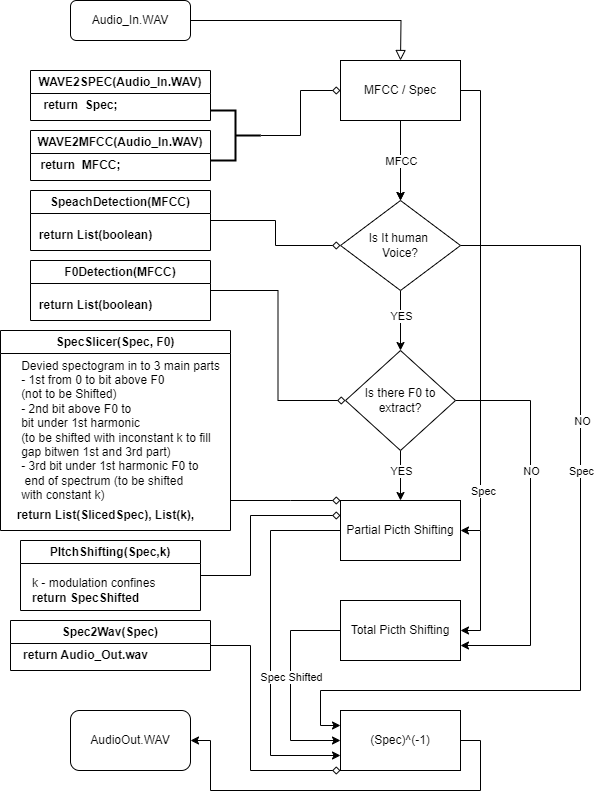

The diagram above was exported from draw.io. Its source (the exported page's mxGraphModel, read from the mxfile embedded in the PNG):
<mxGraphModel dx="1823" dy="567" grid="1" gridSize="10" guides="1" tooltips="1" connect="1" arrows="1" fold="1" page="1" pageScale="1" pageWidth="827" pageHeight="1169" math="0" shadow="0">
  <root>
    <mxCell id="WIyWlLk6GJQsqaUBKTNV-0" />
    <mxCell id="WIyWlLk6GJQsqaUBKTNV-1" parent="WIyWlLk6GJQsqaUBKTNV-0" />
    <mxCell id="WIyWlLk6GJQsqaUBKTNV-2" value="" style="rounded=0;html=1;jettySize=auto;orthogonalLoop=1;fontSize=11;endArrow=block;endFill=0;endSize=8;strokeWidth=1;shadow=0;labelBackgroundColor=none;edgeStyle=orthogonalEdgeStyle;" parent="WIyWlLk6GJQsqaUBKTNV-1" source="WIyWlLk6GJQsqaUBKTNV-3" edge="1">
      <mxGeometry relative="1" as="geometry">
        <mxPoint x="220" y="80" as="targetPoint" />
      </mxGeometry>
    </mxCell>
    <mxCell id="WIyWlLk6GJQsqaUBKTNV-3" value="Audio_In.WAV" style="rounded=1;whiteSpace=wrap;html=1;fontSize=12;glass=0;strokeWidth=1;shadow=0;" parent="WIyWlLk6GJQsqaUBKTNV-1" vertex="1">
      <mxGeometry x="-110" y="20" width="120" height="40" as="geometry" />
    </mxCell>
    <mxCell id="8osJTeNLlfQxz4slNSNz-25" style="edgeStyle=orthogonalEdgeStyle;rounded=0;orthogonalLoop=1;jettySize=auto;html=1;exitX=0.5;exitY=1;exitDx=0;exitDy=0;" edge="1" parent="WIyWlLk6GJQsqaUBKTNV-1" source="8osJTeNLlfQxz4slNSNz-0">
      <mxGeometry relative="1" as="geometry">
        <mxPoint x="220" y="220" as="targetPoint" />
      </mxGeometry>
    </mxCell>
    <mxCell id="8osJTeNLlfQxz4slNSNz-36" style="edgeStyle=orthogonalEdgeStyle;rounded=0;orthogonalLoop=1;jettySize=auto;html=1;exitX=1;exitY=0.5;exitDx=0;exitDy=0;entryX=1;entryY=0.5;entryDx=0;entryDy=0;" edge="1" parent="WIyWlLk6GJQsqaUBKTNV-1" source="8osJTeNLlfQxz4slNSNz-0" target="8osJTeNLlfQxz4slNSNz-32">
      <mxGeometry relative="1" as="geometry">
        <mxPoint x="310" y="576.4000244140625" as="targetPoint" />
        <Array as="points">
          <mxPoint x="300" y="110" />
          <mxPoint x="300" y="550" />
        </Array>
      </mxGeometry>
    </mxCell>
    <mxCell id="8osJTeNLlfQxz4slNSNz-42" value="Spec&lt;br&gt;" style="edgeLabel;html=1;align=center;verticalAlign=middle;resizable=0;points=[];" vertex="1" connectable="0" parent="8osJTeNLlfQxz4slNSNz-36">
      <mxGeometry x="0.4067" y="2" relative="1" as="geometry">
        <mxPoint y="82" as="offset" />
      </mxGeometry>
    </mxCell>
    <mxCell id="8osJTeNLlfQxz4slNSNz-0" value="MFCC / Spec" style="rounded=0;whiteSpace=wrap;html=1;" vertex="1" parent="WIyWlLk6GJQsqaUBKTNV-1">
      <mxGeometry x="160" y="80" width="120" height="60" as="geometry" />
    </mxCell>
    <mxCell id="8osJTeNLlfQxz4slNSNz-1" value="WAVE2SPEC(Audio_In.WAV)" style="swimlane;whiteSpace=wrap;html=1;" vertex="1" parent="WIyWlLk6GJQsqaUBKTNV-1">
      <mxGeometry x="-150" y="90" width="180" height="50" as="geometry" />
    </mxCell>
    <mxCell id="8osJTeNLlfQxz4slNSNz-2" value="&lt;b&gt;return&amp;nbsp; Spec;&lt;/b&gt;" style="text;html=1;align=center;verticalAlign=middle;resizable=0;points=[];autosize=1;strokeColor=none;fillColor=none;" vertex="1" parent="8osJTeNLlfQxz4slNSNz-1">
      <mxGeometry y="20" width="100" height="30" as="geometry" />
    </mxCell>
    <mxCell id="8osJTeNLlfQxz4slNSNz-4" value="WAVE2MFCC(Audio_In.WAV)" style="swimlane;whiteSpace=wrap;html=1;" vertex="1" parent="WIyWlLk6GJQsqaUBKTNV-1">
      <mxGeometry x="-150" y="150" width="180" height="50" as="geometry" />
    </mxCell>
    <mxCell id="8osJTeNLlfQxz4slNSNz-5" value="&lt;b&gt;return&amp;nbsp; MFCC;&lt;/b&gt;" style="text;html=1;align=center;verticalAlign=middle;resizable=0;points=[];autosize=1;strokeColor=none;fillColor=none;" vertex="1" parent="8osJTeNLlfQxz4slNSNz-4">
      <mxGeometry y="20" width="100" height="30" as="geometry" />
    </mxCell>
    <mxCell id="8osJTeNLlfQxz4slNSNz-7" style="edgeStyle=orthogonalEdgeStyle;rounded=0;orthogonalLoop=1;jettySize=auto;html=1;exitX=0;exitY=0.5;exitDx=0;exitDy=0;exitPerimeter=0;entryX=0;entryY=0.5;entryDx=0;entryDy=0;endArrow=diamond;endFill=0;" edge="1" parent="WIyWlLk6GJQsqaUBKTNV-1" source="8osJTeNLlfQxz4slNSNz-6" target="8osJTeNLlfQxz4slNSNz-0">
      <mxGeometry relative="1" as="geometry">
        <mxPoint x="160" y="190" as="targetPoint" />
      </mxGeometry>
    </mxCell>
    <mxCell id="8osJTeNLlfQxz4slNSNz-6" value="" style="strokeWidth=2;html=1;shape=mxgraph.flowchart.annotation_2;align=left;labelPosition=right;pointerEvents=1;rotation=-180;" vertex="1" parent="WIyWlLk6GJQsqaUBKTNV-1">
      <mxGeometry x="30" y="130" width="50" height="50" as="geometry" />
    </mxCell>
    <mxCell id="8osJTeNLlfQxz4slNSNz-19" style="edgeStyle=orthogonalEdgeStyle;rounded=0;orthogonalLoop=1;jettySize=auto;html=1;exitX=0.5;exitY=1;exitDx=0;exitDy=0;entryX=0.5;entryY=0;entryDx=0;entryDy=0;" edge="1" parent="WIyWlLk6GJQsqaUBKTNV-1" source="8osJTeNLlfQxz4slNSNz-8" target="8osJTeNLlfQxz4slNSNz-18">
      <mxGeometry relative="1" as="geometry" />
    </mxCell>
    <mxCell id="8osJTeNLlfQxz4slNSNz-20" value="YES" style="edgeLabel;html=1;align=center;verticalAlign=middle;resizable=0;points=[];" vertex="1" connectable="0" parent="8osJTeNLlfQxz4slNSNz-19">
      <mxGeometry x="-0.1667" y="3" relative="1" as="geometry">
        <mxPoint x="-3" as="offset" />
      </mxGeometry>
    </mxCell>
    <mxCell id="8osJTeNLlfQxz4slNSNz-48" style="edgeStyle=orthogonalEdgeStyle;rounded=0;orthogonalLoop=1;jettySize=auto;html=1;exitX=1;exitY=0.5;exitDx=0;exitDy=0;entryX=0;entryY=0.25;entryDx=0;entryDy=0;" edge="1" parent="WIyWlLk6GJQsqaUBKTNV-1" source="8osJTeNLlfQxz4slNSNz-8" target="8osJTeNLlfQxz4slNSNz-35">
      <mxGeometry relative="1" as="geometry">
        <mxPoint x="150" y="760" as="targetPoint" />
        <Array as="points">
          <mxPoint x="400" y="265" />
          <mxPoint x="400" y="710" />
          <mxPoint x="140" y="710" />
          <mxPoint x="140" y="745" />
        </Array>
      </mxGeometry>
    </mxCell>
    <mxCell id="8osJTeNLlfQxz4slNSNz-50" value="NO" style="edgeLabel;html=1;align=center;verticalAlign=middle;resizable=0;points=[];" vertex="1" connectable="0" parent="8osJTeNLlfQxz4slNSNz-48">
      <mxGeometry x="-0.33" y="1" relative="1" as="geometry">
        <mxPoint as="offset" />
      </mxGeometry>
    </mxCell>
    <mxCell id="8osJTeNLlfQxz4slNSNz-51" value="Spec&lt;br&gt;" style="edgeLabel;html=1;align=center;verticalAlign=middle;resizable=0;points=[];" vertex="1" connectable="0" parent="8osJTeNLlfQxz4slNSNz-48">
      <mxGeometry x="0.84" y="-2" relative="1" as="geometry">
        <mxPoint x="245" y="-218" as="offset" />
      </mxGeometry>
    </mxCell>
    <mxCell id="8osJTeNLlfQxz4slNSNz-8" value="Is It human&amp;nbsp;&lt;br&gt;Voice?" style="rhombus;whiteSpace=wrap;html=1;" vertex="1" parent="WIyWlLk6GJQsqaUBKTNV-1">
      <mxGeometry x="160" y="220" width="120" height="90" as="geometry" />
    </mxCell>
    <mxCell id="8osJTeNLlfQxz4slNSNz-11" value="" style="endArrow=classic;html=1;rounded=0;exitX=0.5;exitY=1;exitDx=0;exitDy=0;entryX=0.5;entryY=0;entryDx=0;entryDy=0;" edge="1" parent="WIyWlLk6GJQsqaUBKTNV-1" source="8osJTeNLlfQxz4slNSNz-0" target="8osJTeNLlfQxz4slNSNz-8">
      <mxGeometry relative="1" as="geometry">
        <mxPoint x="210" y="330" as="sourcePoint" />
        <mxPoint x="310" y="330" as="targetPoint" />
        <Array as="points">
          <mxPoint x="220" y="190" />
        </Array>
      </mxGeometry>
    </mxCell>
    <mxCell id="8osJTeNLlfQxz4slNSNz-12" value="MFCC" style="edgeLabel;resizable=0;html=1;align=center;verticalAlign=middle;" connectable="0" vertex="1" parent="8osJTeNLlfQxz4slNSNz-11">
      <mxGeometry relative="1" as="geometry" />
    </mxCell>
    <mxCell id="8osJTeNLlfQxz4slNSNz-21" style="edgeStyle=orthogonalEdgeStyle;rounded=0;orthogonalLoop=1;jettySize=auto;html=1;exitX=1;exitY=0.5;exitDx=0;exitDy=0;entryX=0;entryY=0.5;entryDx=0;entryDy=0;endArrow=diamond;endFill=0;" edge="1" parent="WIyWlLk6GJQsqaUBKTNV-1" source="8osJTeNLlfQxz4slNSNz-13" target="8osJTeNLlfQxz4slNSNz-8">
      <mxGeometry relative="1" as="geometry" />
    </mxCell>
    <mxCell id="8osJTeNLlfQxz4slNSNz-13" value="SpeachDetection(MFCC)" style="swimlane;whiteSpace=wrap;html=1;" vertex="1" parent="WIyWlLk6GJQsqaUBKTNV-1">
      <mxGeometry x="-150" y="210" width="180" height="60" as="geometry" />
    </mxCell>
    <mxCell id="8osJTeNLlfQxz4slNSNz-14" value="&lt;b&gt;return List(boolean)&lt;/b&gt;" style="text;html=1;align=center;verticalAlign=middle;resizable=0;points=[];autosize=1;strokeColor=none;fillColor=none;" vertex="1" parent="8osJTeNLlfQxz4slNSNz-13">
      <mxGeometry x="-5" y="30" width="140" height="30" as="geometry" />
    </mxCell>
    <mxCell id="8osJTeNLlfQxz4slNSNz-33" style="edgeStyle=orthogonalEdgeStyle;rounded=0;orthogonalLoop=1;jettySize=auto;html=1;exitX=0.5;exitY=1;exitDx=0;exitDy=0;entryX=0.5;entryY=0;entryDx=0;entryDy=0;" edge="1" parent="WIyWlLk6GJQsqaUBKTNV-1" source="8osJTeNLlfQxz4slNSNz-18" target="8osJTeNLlfQxz4slNSNz-32">
      <mxGeometry relative="1" as="geometry" />
    </mxCell>
    <mxCell id="8osJTeNLlfQxz4slNSNz-34" value="YES&lt;br&gt;" style="edgeLabel;html=1;align=center;verticalAlign=middle;resizable=0;points=[];" vertex="1" connectable="0" parent="8osJTeNLlfQxz4slNSNz-33">
      <mxGeometry x="-0.5867" y="-3" relative="1" as="geometry">
        <mxPoint x="3" y="10" as="offset" />
      </mxGeometry>
    </mxCell>
    <mxCell id="8osJTeNLlfQxz4slNSNz-46" style="edgeStyle=orthogonalEdgeStyle;rounded=0;orthogonalLoop=1;jettySize=auto;html=1;exitX=1;exitY=0.5;exitDx=0;exitDy=0;entryX=1;entryY=0.75;entryDx=0;entryDy=0;" edge="1" parent="WIyWlLk6GJQsqaUBKTNV-1" source="8osJTeNLlfQxz4slNSNz-18" target="8osJTeNLlfQxz4slNSNz-43">
      <mxGeometry relative="1" as="geometry">
        <mxPoint x="370" y="670" as="targetPoint" />
        <Array as="points">
          <mxPoint x="350" y="420" />
          <mxPoint x="350" y="665" />
        </Array>
      </mxGeometry>
    </mxCell>
    <mxCell id="8osJTeNLlfQxz4slNSNz-47" value="NO" style="edgeLabel;html=1;align=center;verticalAlign=middle;resizable=0;points=[];" vertex="1" connectable="0" parent="8osJTeNLlfQxz4slNSNz-46">
      <mxGeometry x="-0.2482" y="-1" relative="1" as="geometry">
        <mxPoint x="1" y="-2" as="offset" />
      </mxGeometry>
    </mxCell>
    <mxCell id="8osJTeNLlfQxz4slNSNz-18" value="Is there F0 to extract?" style="rhombus;whiteSpace=wrap;html=1;" vertex="1" parent="WIyWlLk6GJQsqaUBKTNV-1">
      <mxGeometry x="165" y="370" width="110" height="100" as="geometry" />
    </mxCell>
    <mxCell id="8osJTeNLlfQxz4slNSNz-24" style="edgeStyle=orthogonalEdgeStyle;rounded=0;orthogonalLoop=1;jettySize=auto;html=1;exitX=1;exitY=0.5;exitDx=0;exitDy=0;endArrow=diamond;endFill=0;entryX=0;entryY=0.5;entryDx=0;entryDy=0;" edge="1" parent="WIyWlLk6GJQsqaUBKTNV-1" source="8osJTeNLlfQxz4slNSNz-22" target="8osJTeNLlfQxz4slNSNz-18">
      <mxGeometry relative="1" as="geometry">
        <mxPoint x="160" y="420" as="targetPoint" />
      </mxGeometry>
    </mxCell>
    <mxCell id="8osJTeNLlfQxz4slNSNz-22" value="F0Detection(MFCC)" style="swimlane;whiteSpace=wrap;html=1;" vertex="1" parent="WIyWlLk6GJQsqaUBKTNV-1">
      <mxGeometry x="-150" y="280" width="180" height="60" as="geometry" />
    </mxCell>
    <mxCell id="8osJTeNLlfQxz4slNSNz-23" value="&lt;b&gt;return List(boolean)&lt;/b&gt;" style="text;html=1;align=center;verticalAlign=middle;resizable=0;points=[];autosize=1;strokeColor=none;fillColor=none;" vertex="1" parent="8osJTeNLlfQxz4slNSNz-22">
      <mxGeometry x="-5" y="30" width="140" height="30" as="geometry" />
    </mxCell>
    <mxCell id="8osJTeNLlfQxz4slNSNz-53" style="edgeStyle=orthogonalEdgeStyle;rounded=0;orthogonalLoop=1;jettySize=auto;html=1;exitX=0;exitY=0.5;exitDx=0;exitDy=0;entryX=0;entryY=0.75;entryDx=0;entryDy=0;" edge="1" parent="WIyWlLk6GJQsqaUBKTNV-1" source="8osJTeNLlfQxz4slNSNz-32" target="8osJTeNLlfQxz4slNSNz-35">
      <mxGeometry relative="1" as="geometry">
        <mxPoint x="100" y="790" as="targetPoint" />
        <Array as="points">
          <mxPoint x="90" y="550" />
          <mxPoint x="90" y="775" />
        </Array>
      </mxGeometry>
    </mxCell>
    <mxCell id="8osJTeNLlfQxz4slNSNz-32" value="Partial Picth Shifting" style="rounded=0;whiteSpace=wrap;html=1;" vertex="1" parent="WIyWlLk6GJQsqaUBKTNV-1">
      <mxGeometry x="160" y="520" width="120" height="60" as="geometry" />
    </mxCell>
    <mxCell id="8osJTeNLlfQxz4slNSNz-55" style="edgeStyle=orthogonalEdgeStyle;rounded=0;orthogonalLoop=1;jettySize=auto;html=1;exitX=1;exitY=0.5;exitDx=0;exitDy=0;entryX=1;entryY=0.5;entryDx=0;entryDy=0;" edge="1" parent="WIyWlLk6GJQsqaUBKTNV-1" source="8osJTeNLlfQxz4slNSNz-35" target="8osJTeNLlfQxz4slNSNz-56">
      <mxGeometry relative="1" as="geometry">
        <mxPoint x="10" y="830" as="targetPoint" />
        <Array as="points">
          <mxPoint x="300" y="760" />
          <mxPoint x="300" y="810" />
          <mxPoint x="30" y="810" />
          <mxPoint x="30" y="760" />
        </Array>
      </mxGeometry>
    </mxCell>
    <mxCell id="8osJTeNLlfQxz4slNSNz-35" value="(Spec)^(-1)" style="rounded=0;whiteSpace=wrap;html=1;" vertex="1" parent="WIyWlLk6GJQsqaUBKTNV-1">
      <mxGeometry x="160" y="730" width="120" height="60" as="geometry" />
    </mxCell>
    <mxCell id="8osJTeNLlfQxz4slNSNz-63" style="edgeStyle=orthogonalEdgeStyle;rounded=0;orthogonalLoop=1;jettySize=auto;html=1;exitX=1;exitY=0.5;exitDx=0;exitDy=0;entryX=0;entryY=0.25;entryDx=0;entryDy=0;endArrow=diamond;endFill=0;" edge="1" parent="WIyWlLk6GJQsqaUBKTNV-1" source="8osJTeNLlfQxz4slNSNz-39" target="8osJTeNLlfQxz4slNSNz-32">
      <mxGeometry relative="1" as="geometry">
        <Array as="points">
          <mxPoint x="70" y="595" />
          <mxPoint x="70" y="535" />
        </Array>
      </mxGeometry>
    </mxCell>
    <mxCell id="8osJTeNLlfQxz4slNSNz-39" value="PItchShifting(Spec,k)" style="swimlane;whiteSpace=wrap;html=1;" vertex="1" parent="WIyWlLk6GJQsqaUBKTNV-1">
      <mxGeometry x="-160" y="560" width="180" height="70" as="geometry">
        <mxRectangle x="-160" y="560" width="160" height="30" as="alternateBounds" />
      </mxGeometry>
    </mxCell>
    <mxCell id="8osJTeNLlfQxz4slNSNz-40" value="k - modulation&amp;nbsp;confines&lt;br&gt;&lt;b&gt;return SpecShifted&lt;/b&gt;" style="text;html=1;align=left;verticalAlign=middle;resizable=0;points=[];autosize=1;strokeColor=none;fillColor=none;" vertex="1" parent="8osJTeNLlfQxz4slNSNz-39">
      <mxGeometry x="10" y="30" width="150" height="40" as="geometry" />
    </mxCell>
    <mxCell id="8osJTeNLlfQxz4slNSNz-41" value="SpecSlicer(Spec, F0)" style="swimlane;whiteSpace=wrap;html=1;" vertex="1" parent="WIyWlLk6GJQsqaUBKTNV-1">
      <mxGeometry x="-180" y="350" width="230" height="200" as="geometry">
        <mxRectangle x="-180" y="350" width="160" height="30" as="alternateBounds" />
      </mxGeometry>
    </mxCell>
    <mxCell id="8osJTeNLlfQxz4slNSNz-57" value="&lt;b&gt;return List(SlicedSpec), List(k),&lt;/b&gt;" style="text;html=1;align=center;verticalAlign=middle;resizable=0;points=[];autosize=1;strokeColor=none;fillColor=none;" vertex="1" parent="8osJTeNLlfQxz4slNSNz-41">
      <mxGeometry x="5" y="170" width="200" height="30" as="geometry" />
    </mxCell>
    <mxCell id="8osJTeNLlfQxz4slNSNz-58" value="&lt;div style=&quot;text-align: left;&quot;&gt;&lt;span style=&quot;background-color: initial;&quot;&gt;Devied spectogram in to 3 main parts&lt;/span&gt;&lt;/div&gt;&lt;div style=&quot;text-align: left;&quot;&gt;&lt;span style=&quot;background-color: initial;&quot;&gt;- 1st from 0 to bit above F0&lt;/span&gt;&lt;/div&gt;&lt;div style=&quot;text-align: left;&quot;&gt;&lt;span style=&quot;background-color: initial;&quot;&gt;(not to be Shifted)&lt;/span&gt;&lt;/div&gt;&lt;div style=&quot;text-align: left;&quot;&gt;&lt;span style=&quot;background-color: initial;&quot;&gt;- 2nd bit above F0 to&amp;nbsp;&lt;/span&gt;&lt;/div&gt;&lt;div style=&quot;text-align: left;&quot;&gt;&lt;span style=&quot;background-color: initial;&quot;&gt;bit under 1st harmonic&lt;/span&gt;&lt;/div&gt;&lt;div style=&quot;text-align: left;&quot;&gt;&lt;span style=&quot;background-color: initial;&quot;&gt;(to be shifted with inconstant k to fill&amp;nbsp;&lt;/span&gt;&lt;/div&gt;&lt;div style=&quot;text-align: left;&quot;&gt;&lt;span style=&quot;background-color: initial;&quot;&gt;gap bitwen 1st and 3rd part)&lt;/span&gt;&lt;/div&gt;&lt;div style=&quot;text-align: left;&quot;&gt;&lt;span style=&quot;background-color: initial;&quot;&gt;- 3rd bit under 1st harmonic F0 to&lt;/span&gt;&lt;/div&gt;&lt;div style=&quot;text-align: left;&quot;&gt;&lt;span style=&quot;background-color: initial;&quot;&gt;&amp;nbsp;end of spectrum (to be shifted&amp;nbsp;&lt;/span&gt;&lt;/div&gt;&lt;div style=&quot;text-align: left;&quot;&gt;&lt;span style=&quot;background-color: initial;&quot;&gt;with constant k)&lt;/span&gt;&lt;/div&gt;" style="text;html=1;align=center;verticalAlign=middle;resizable=0;points=[];autosize=1;strokeColor=none;fillColor=none;" vertex="1" parent="8osJTeNLlfQxz4slNSNz-41">
      <mxGeometry x="10" y="20" width="220" height="160" as="geometry" />
    </mxCell>
    <mxCell id="8osJTeNLlfQxz4slNSNz-45" style="edgeStyle=orthogonalEdgeStyle;rounded=0;orthogonalLoop=1;jettySize=auto;html=1;entryX=1;entryY=0.5;entryDx=0;entryDy=0;" edge="1" parent="WIyWlLk6GJQsqaUBKTNV-1" target="8osJTeNLlfQxz4slNSNz-43">
      <mxGeometry relative="1" as="geometry">
        <mxPoint x="320" y="660" as="targetPoint" />
        <mxPoint x="300" y="550" as="sourcePoint" />
        <Array as="points">
          <mxPoint x="300" y="650" />
        </Array>
      </mxGeometry>
    </mxCell>
    <mxCell id="8osJTeNLlfQxz4slNSNz-52" style="edgeStyle=orthogonalEdgeStyle;rounded=0;orthogonalLoop=1;jettySize=auto;html=1;exitX=0;exitY=0.5;exitDx=0;exitDy=0;entryX=0;entryY=0.5;entryDx=0;entryDy=0;" edge="1" parent="WIyWlLk6GJQsqaUBKTNV-1" source="8osJTeNLlfQxz4slNSNz-43" target="8osJTeNLlfQxz4slNSNz-35">
      <mxGeometry relative="1" as="geometry">
        <mxPoint x="120" y="760" as="targetPoint" />
        <Array as="points">
          <mxPoint x="110" y="650" />
          <mxPoint x="110" y="760" />
        </Array>
      </mxGeometry>
    </mxCell>
    <mxCell id="8osJTeNLlfQxz4slNSNz-54" value="Spec Shifted" style="edgeLabel;html=1;align=center;verticalAlign=middle;resizable=0;points=[];" vertex="1" connectable="0" parent="8osJTeNLlfQxz4slNSNz-52">
      <mxGeometry x="-0.0876" y="1" relative="1" as="geometry">
        <mxPoint x="-1" as="offset" />
      </mxGeometry>
    </mxCell>
    <mxCell id="8osJTeNLlfQxz4slNSNz-43" value="Total Picth Shifting" style="rounded=0;whiteSpace=wrap;html=1;" vertex="1" parent="WIyWlLk6GJQsqaUBKTNV-1">
      <mxGeometry x="160" y="620" width="120" height="60" as="geometry" />
    </mxCell>
    <mxCell id="8osJTeNLlfQxz4slNSNz-56" value="AudioOut.WAV" style="rounded=1;whiteSpace=wrap;html=1;" vertex="1" parent="WIyWlLk6GJQsqaUBKTNV-1">
      <mxGeometry x="-110" y="730" width="120" height="60" as="geometry" />
    </mxCell>
    <mxCell id="8osJTeNLlfQxz4slNSNz-64" style="edgeStyle=orthogonalEdgeStyle;rounded=0;orthogonalLoop=1;jettySize=auto;html=1;exitX=1;exitY=0.5;exitDx=0;exitDy=0;entryX=0;entryY=1;entryDx=0;entryDy=0;endArrow=diamond;endFill=0;" edge="1" parent="WIyWlLk6GJQsqaUBKTNV-1" source="8osJTeNLlfQxz4slNSNz-60" target="8osJTeNLlfQxz4slNSNz-35">
      <mxGeometry relative="1" as="geometry">
        <Array as="points">
          <mxPoint x="70" y="665" />
          <mxPoint x="70" y="790" />
        </Array>
      </mxGeometry>
    </mxCell>
    <mxCell id="8osJTeNLlfQxz4slNSNz-60" value="Spec2Wav(Spec)" style="swimlane;whiteSpace=wrap;html=1;" vertex="1" parent="WIyWlLk6GJQsqaUBKTNV-1">
      <mxGeometry x="-170" y="640" width="200" height="50" as="geometry" />
    </mxCell>
    <mxCell id="8osJTeNLlfQxz4slNSNz-61" value="&lt;b&gt;return Audio_Out.wav&lt;/b&gt;" style="text;html=1;align=center;verticalAlign=middle;resizable=0;points=[];autosize=1;strokeColor=none;fillColor=none;" vertex="1" parent="8osJTeNLlfQxz4slNSNz-60">
      <mxGeometry y="20" width="150" height="30" as="geometry" />
    </mxCell>
    <mxCell id="8osJTeNLlfQxz4slNSNz-62" style="edgeStyle=orthogonalEdgeStyle;rounded=0;orthogonalLoop=1;jettySize=auto;html=1;entryX=0;entryY=0;entryDx=0;entryDy=0;endArrow=diamond;endFill=0;" edge="1" parent="WIyWlLk6GJQsqaUBKTNV-1" source="8osJTeNLlfQxz4slNSNz-58" target="8osJTeNLlfQxz4slNSNz-32">
      <mxGeometry relative="1" as="geometry">
        <Array as="points">
          <mxPoint x="110" y="520" />
          <mxPoint x="110" y="520" />
        </Array>
      </mxGeometry>
    </mxCell>
  </root>
</mxGraphModel>